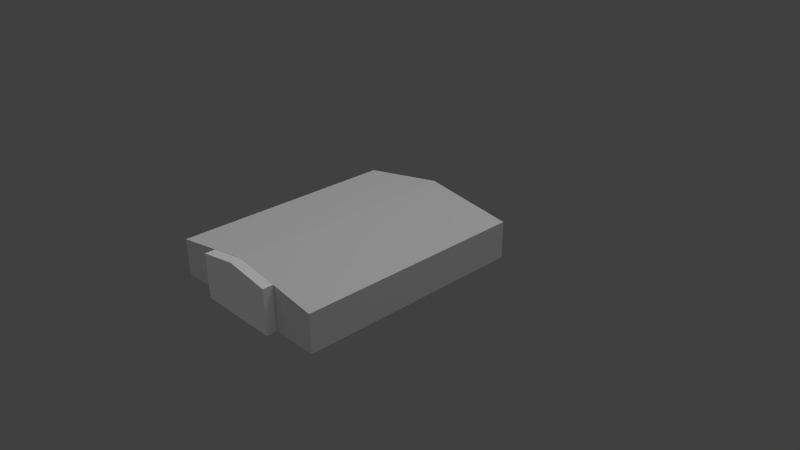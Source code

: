 # Source: apple.blend  (saved by Blender 2.65.8; exported with 4.5.12 LTS)
import bpy
from mathutils import Matrix  # noqa: F401  (used for matrix-valued properties, if any)

bpy.ops.wm.read_factory_settings(use_empty=True)
scene = bpy.context.scene
scene.name = 'Scene'

# ---- collections
col_collection_1 = bpy.data.collections.new('Collection 1'); scene.collection.children.link(col_collection_1)

# ---- materials (node trees are filled in below, after node groups)
mat_material_brick_png = bpy.data.materials.new('Material_brick.png')
mat_material_brick_png.alpha_threshold = 0.0
mat_material_brick_png.use_transparent_shadow = False
mat_material_brick_png.diffuse_color = (0.64, 0.64, 0.64, 1.0)
mat_material_brick_png.specular_color = (0.5, 0.5, 0.5)
mat_material_brick_png.roughness = 0.5
mat_material_brick_png.specular_intensity = 1.0
mat_material_brick_png.line_color = (0.0, 0.0, 0.0, 1.0)
mat_material = bpy.data.materials.new('Material')
mat_material.alpha_threshold = 0.0
mat_material.use_transparent_shadow = False
mat_material.diffuse_color = (0.64, 0.64, 0.64, 1.0)
mat_material.specular_color = (0.5, 0.5, 0.5)
mat_material.roughness = 0.5
mat_material.specular_intensity = 1.0
mat_material.line_color = (0.0, 0.0, 0.0, 1.0)
mat_material_brockbrickwi = bpy.data.materials.new('Material_brockBrickWi')
mat_material_brockbrickwi.alpha_threshold = 0.0
mat_material_brockbrickwi.use_transparent_shadow = False
mat_material_brockbrickwi.diffuse_color = (0.64, 0.64, 0.64, 1.0)
mat_material_brockbrickwi.specular_color = (0.5, 0.5, 0.5)
mat_material_brockbrickwi.roughness = 0.5
mat_material_brockbrickwi.specular_intensity = 1.0
mat_material_brockbrickwi.line_color = (0.0, 0.0, 0.0, 1.0)
mat_material_shingledroof = bpy.data.materials.new('Material_shingledRoof')
mat_material_shingledroof.alpha_threshold = 0.0
mat_material_shingledroof.use_transparent_shadow = False
mat_material_shingledroof.diffuse_color = (0.64, 0.64, 0.64, 1.0)
mat_material_shingledroof.specular_color = (0.5, 0.5, 0.5)
mat_material_shingledroof.roughness = 0.5
mat_material_shingledroof.specular_intensity = 1.0
mat_material_shingledroof.line_color = (0.0, 0.0, 0.0, 1.0)
mat_none_brickwithdoor_pn = bpy.data.materials.new('None_brickWithDoor.pn')
mat_none_brickwithdoor_pn.alpha_threshold = 0.0
mat_none_brickwithdoor_pn.use_transparent_shadow = False
mat_none_brickwithdoor_pn.specular_color = (0.8, 0.8, 0.8)
mat_none_brickwithdoor_pn.roughness = 0.5
mat_none_brickwithdoor_pn.specular_intensity = 1.0
mat_none_brickwithdoor_pn.line_color = (0.0, 0.0, 0.0, 1.0)
mat_null = bpy.data.materials.new('(null)')
mat_null.alpha_threshold = 0.0
mat_null.use_transparent_shadow = False
mat_null.roughness = 0.5
mat_null.line_color = (0.0, 0.0, 0.0, 1.0)
mat_none_brick_png = bpy.data.materials.new('None_brick.png')
mat_none_brick_png.alpha_threshold = 0.0
mat_none_brick_png.use_transparent_shadow = False
mat_none_brick_png.specular_color = (0.8, 0.8, 0.8)
mat_none_brick_png.roughness = 0.5
mat_none_brick_png.specular_intensity = 1.0
mat_none_brick_png.line_color = (0.0, 0.0, 0.0, 1.0)
mat_none_shingledroof_jpg = bpy.data.materials.new('None_shingledRoof.jpg')
mat_none_shingledroof_jpg.alpha_threshold = 0.0
mat_none_shingledroof_jpg.use_transparent_shadow = False
mat_none_shingledroof_jpg.specular_color = (0.8, 0.8, 0.8)
mat_none_shingledroof_jpg.roughness = 0.5
mat_none_shingledroof_jpg.specular_intensity = 1.0
mat_none_shingledroof_jpg.line_color = (0.0, 0.0, 0.0, 1.0)

# ---- material node trees

# ---- world
world_world = bpy.data.worlds.new('World'); scene.world = world_world
world_world.color = (0.05088, 0.05088, 0.05088)
world_world.use_sun_shadow = False
world_world.sun_shadow_jitter_overblur = 0.0
world_world.cycles.sampling_method = 'MANUAL'
world_world.cycles.sample_map_resolution = 256

# ---- cameras
cam_camera = bpy.data.cameras.new('Camera')
cam_camera.clip_end = 100.0
cam_camera.lens = 35.0
cam_camera.sensor_width = 32.0
cam_camera.sensor_height = 18.0
cam_camera.ortho_scale = 7.314
cam_camera.dof.focus_distance = 0.0
cam_camera.dof.aperture_fstop = 128.0

# ---- lights
light_hemi = bpy.data.lights.new('Hemi', 'SUN')
light_hemi.transmission_factor = 0.0
light_hemi.angle = 1.571
light_hemi.energy = 1.0
light_hemi.shadow_buffer_clip_start = 0.5
light_hemi.shadow_soft_size = 1.0
light_hemi.shadow_cascade_max_distance = 1000.0
light_hemi.cycles.use_multiple_importance_sampling = False
light_lamp = bpy.data.lights.new('Lamp', 'POINT')
light_lamp.transmission_factor = 0.0
light_lamp.cutoff_distance = 30.0
light_lamp.energy = 100.0
light_lamp.shadow_buffer_clip_start = 1.001
light_lamp.shadow_soft_size = 1.0
light_lamp.shadow_maximum_resolution = 0.006
light_lamp.use_absolute_resolution = True
light_lamp.cycles.use_multiple_importance_sampling = False

# ---- meshes
me_apple = bpy.data.meshes.new('Apple')
me_apple.from_pydata([(-0.2523, -1.809, -0.1749), (-1.505, -1.809, -0.1749), (-1.505, 1.356, -0.1749), (-0.2523, 1.356, -0.1749), (1.0, 1.356, -0.1749), (1.0, -1.809, -0.1749), (-0.2523, -1.809, 0.4713), (-1.505, -1.809, 0.2733), (1.0, -1.809, 0.2733), (-1.505, 1.356, 0.2733), (1.0, 1.356, 0.2733), (-0.2523, 1.356, 0.4713), (-0.2523, 1.356, 0.5302), (-1.505, 1.356, 0.3158), (-0.2523, -1.809, 0.5302), (-1.505, -1.809, 0.3158), (1.0, 1.356, 0.3412), (1.0, -1.809, 0.3412), (-0.2453, -1.811, -0.176), (0.3663, -1.811, -0.176), (-0.06934, -1.951, -0.176), (0.3663, -1.951, -0.176), (-0.2453, -1.951, -0.176), (-0.4276, -1.951, -0.176), (-0.8098, -1.811, -0.176), (-0.8098, -1.951, -0.176), (-0.8098, -1.811, 0.3875), (-0.8098, -1.811, 0.4344), (-0.2453, -1.811, 0.4727), (-0.2453, -1.811, 0.5291), (0.3663, -1.811, 0.3886), (0.3663, -1.811, 0.4377), (-0.8098, -1.951, 0.4344), (-0.8098, -1.951, 0.3875), (-0.2453, -1.951, 0.4727), (-0.2453, -1.951, 0.5291), (0.3663, -1.951, 0.4377), (0.3663, -1.951, 0.3886), (-0.4209, -1.951, 0.1143), (-0.2453, -1.951, 0.1139), (-0.06662, -1.951, 0.1135), (-0.8098, -1.951, 0.1151), (0.3663, -1.951, 0.1126)], [], [(16, 17, 8, 10), (3, 11, 10, 4), (9, 11, 3, 2), (13, 12, 11, 9), (23, 38, 41, 25), (6, 14, 15, 7), (9, 2, 1, 7), (13, 15, 14, 12), (15, 13, 9, 7), (17, 14, 6, 8), (2, 3, 0, 1), (10, 8, 5, 4), (0, 5, 8, 6), (14, 17, 16, 12), (1, 0, 6, 7), (11, 12, 16, 10), (28, 18, 24, 26), (22, 18, 20), (42, 30, 37), (23, 18, 22), (25, 41, 26, 24), (42, 40, 20, 21), (40, 42, 37, 34), (19, 21, 20, 18), (31, 30, 28, 29), (27, 29, 28, 26), (34, 35, 32, 33), (22, 39, 38, 23), (40, 39, 22, 20), (27, 32, 35, 29), (41, 33, 26), (37, 30, 31, 36), (23, 25, 24, 18), (39, 40, 34), (18, 28, 30, 19), (38, 39, 34), (41, 38, 34, 33), (27, 26, 33, 32), (34, 37, 36, 35), (5, 0, 3, 4), (36, 31, 29, 35), (21, 19, 30, 42)])
me_apple.polygons.foreach_set('material_index', [3, 0, 0, 3, 6, 3, 2, 3, 3, 3, 1, 2, 2, 3, 2, 3, 5, 5, 6, 5, 6, 6, 6, 5, 7, 5, 7, 4, 4, 7, 6, 6, 5, 6, 5, 6, 6, 7, 7, 1, 6, 6])
_uv = me_apple.uv_layers.new(name='UVTex')
_uv.uv.foreach_set('vector', [40.85, 3.642, 127.9, 4.88, 127.3, 9.022, 40.26, 7.784, -1.213, 0.5, 1.584, 0.5, 0.7265, 2.085, -1.213, 2.085, 0.7265, -1.085, 1.584, 0.5, -1.213, 0.5, -1.213, -1.085, -61.8, 3.302, -8.746, -8.828, -9.25, -5.24, -61.33, 6.397, -0.01456, 1.459, -0.02839, 0.7787, 0.9723, 0.7139, 0.9687, 1.464, 0.7354, 4.413, 0.8323, 7.82, -26.02, -4.263, -25.98, -7.389, 3.317, 1.133, 3.317, 0.3039, -2.537, 0.3039, -2.537, 1.133, -24.52, 19.81, -24.52, -19.04, 0.9814, -19.04, 0.9814, 19.81, -126.9, 5.927, -61.8, 3.302, -61.33, 6.397, -126.4, 9.022, 27.02, -3.456, 0.8323, 7.82, 0.7354, 4.413, 26.91, -7.389, 1.0, 1.0, 0.0, 1.0, 0.0, 0.0, 1.0, 0.0, 3.111, 1.145, -2.483, 1.145, -2.483, 0.3528, 3.111, 0.3528, 0.3576, 0.3664, 2.465, 0.3664, 2.465, 1.121, 0.3576, 1.454, 0.9814, -19.04, 25.52, -19.04, 25.52, 19.81, 0.9814, 19.81, -1.75, 0.3664, 0.3576, 0.3664, 0.3576, 1.454, -1.75, 1.121, -9.25, -5.24, -8.746, -8.828, 40.85, 3.642, 40.26, 7.784, 1.0, 1.0, 0.0, 1.0, 0.0, 0.0, 1.0, 0.0, 0.0, 1.0, 0.0, 0.0, 0.2876, 1.0, 0.07162, 0.543, 0.3019, -1.972, 0.07162, 1.879, 0.323, 0.0, 0.0, 1.0, 0.0, 0.0, 0.8421, -0.7955, 0.8421, 0.537, 0.5071, 1.757, 0.5071, -0.8223, -0.4799, 0.7147, 0.5477, 0.7858, 0.5509, 1.462, -0.4835, 1.457, 0.5477, 0.7858, -0.4799, 0.7147, -0.4765, 0.004733, 0.9757, 0.01181, 1.0, 0.0, 1.0, 1.0, 0.2876, 1.0, 0.0, 0.0, 1.672, 1.672, -0.6725, 1.672, -0.6725, -0.6725, 1.672, -0.6725, 1.0, 0.0, 1.0, 1.0, 0.0, 1.0, 0.0, 0.0, 5.359, 0.3489, 5.625, 3.111, -4.434, -0.4963, -4.665, -2.896, 0.4369, 0.02055, 0.4402, 0.7783, 0.217, 0.7789, 0.2159, 0.01201, 0.2166, -0.02178, 0.4383, -0.01244, 0.4367, 0.7665, 0.2165, 0.7444, 5.664, -1.166, 5.664, 2.166, -4.664, 2.166, -4.664, -1.166, 0.8421, 0.537, 0.8421, 1.784, 0.5071, 1.757, 0.07162, 1.879, 0.3019, -1.972, 7.503, 3.532, 0.3019, 2.585, 0.323, 0.0, 1.0, 0.0, 1.0, 1.0, 0.0, 1.0, 0.9718, 0.8151, 0.5477, 0.7858, 0.9757, 0.01181, 1.0, 1.0, 0.0, 1.0, 0.0, 0.0, 1.0, 0.0, -0.02839, 0.7787, -0.4804, 0.808, -0.4765, 0.004733, 0.9723, 0.7139, -0.02839, 0.7787, -0.4765, 0.004733, 0.9757, 0.01181, -0.6584, 2.127, -0.6584, -1.127, 1.242, -1.127, 1.242, 2.127, -5.707, 0.4732, 6.964, -3.438, 6.745, -0.6027, -5.958, 3.731, 0.0, 0.0, 1.0, 0.0, 1.0, 1.0, 0.0, 1.0, 0.3019, 2.585, 7.503, 3.532, -6.523, 1.928, -6.523, -1.477, -0.1347, -1.504, 0.7228, -1.192, 0.3019, -1.972, 0.07162, 0.543])
me_apple.materials.append(mat_material_brick_png)
me_apple.materials.append(mat_material)
me_apple.materials.append(mat_material_brockbrickwi)
me_apple.materials.append(mat_material_shingledroof)
me_apple.materials.append(mat_none_brickwithdoor_pn)
me_apple.materials.append(mat_null)
me_apple.materials.append(mat_none_brick_png)
me_apple.materials.append(mat_none_shingledroof_jpg)
me_apple.use_remesh_preserve_volume = False
me_apple.use_remesh_preserve_attributes = False
me_apple.use_mirror_vertex_groups = False
me_apple.update()

# ---- objects
ob_hemi = bpy.data.objects.new('Hemi', light_hemi)
ob_apple = bpy.data.objects.new('Apple', me_apple)
ob_lamp = bpy.data.objects.new('Lamp', light_lamp)
ob_camera = bpy.data.objects.new('Camera', cam_camera)

# ---- transforms, parenting, visibility, modifiers, constraints
ob_hemi.location = (2.935e-07, 2.201e-06, 4.0)
ob_hemi.lineart.crease_threshold = 0.0
ob_apple.location = (0.0, 0.0, 0.0)
ob_apple.lineart.crease_threshold = 0.0
ob_lamp.location = (4.076, 1.005, 5.904)
ob_lamp.rotation_euler = (0.6503, 0.05522, 1.866)
ob_lamp.lock_rotations_4d = False
ob_lamp.empty_display_type = 'ARROWS'
ob_lamp.color = (0.0, 0.0, 0.0, 0.0)
ob_lamp.lineart.crease_threshold = 0.0
ob_camera.location = (7.481, -6.508, 5.344)
ob_camera.rotation_euler = (1.109, 0.01082, 0.8149)
ob_camera.lock_rotations_4d = False
ob_camera.empty_display_type = 'ARROWS'
ob_camera.color = (0.0, 0.0, 0.0, 0.0)
ob_camera.display_type = 'WIRE'
ob_camera.lineart.crease_threshold = 0.0

# ---- collection membership
col_collection_1.objects.link(ob_hemi)
col_collection_1.objects.link(ob_apple)
col_collection_1.objects.link(ob_lamp)
col_collection_1.objects.link(ob_camera)

# ---- scene / render settings (as saved in the file)
scene.camera = ob_camera
scene.frame_start = 1; scene.frame_end = 250; scene.frame_set(1)
scene.render.engine = 'BLENDER_EEVEE_NEXT'
scene.render.image_settings.color_mode = 'RGB'
scene.render.image_settings.compression = 90
scene.render.resolution_percentage = 50
scene.render.dither_intensity = 0.0
scene.render.bake_margin = 2
scene.render.bake_bias = 0.0
scene.cycles.use_denoising = False
scene.cycles.samples = 10
scene.cycles.sampling_pattern = 'TABULATED_SOBOL'
scene.cycles.light_sampling_threshold = 0.0
scene.cycles.use_adaptive_sampling = False
scene.cycles.use_light_tree = False
scene.cycles.blur_glossy = 0.0
scene.cycles.volume_bounces = 1
scene.cycles.pixel_filter_type = 'GAUSSIAN'
scene.cycles.sample_clamp_indirect = 0.0
scene.view_settings.view_transform = 'Standard'
bpy.context.view_layer.update()
